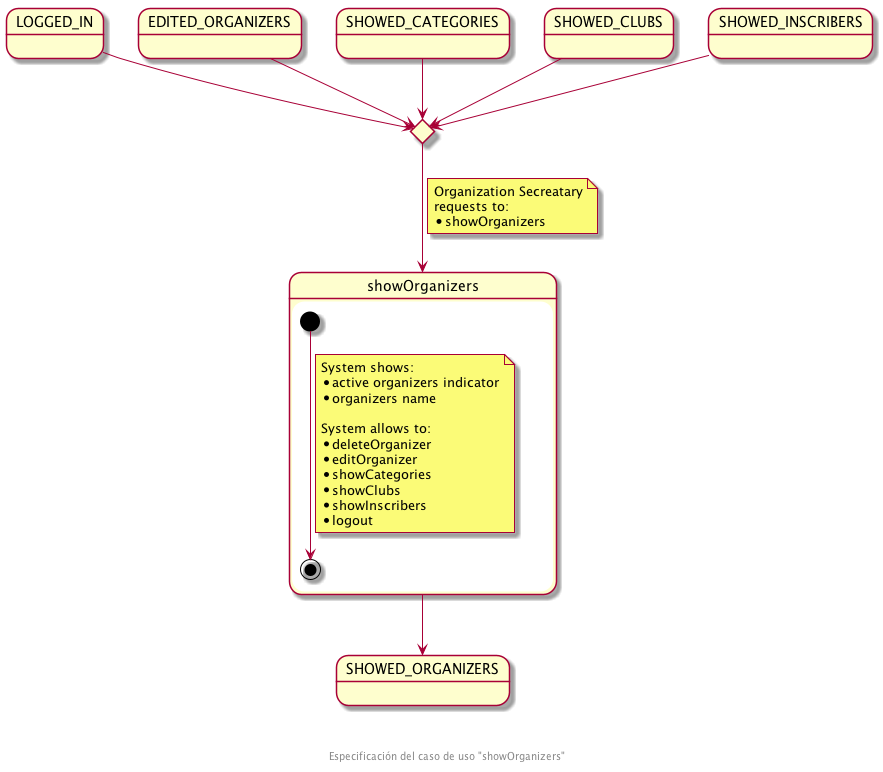

The diagram above was rendered by PlantUML. Its source (embedded in the PNG):
@startuml
state LOGGED_IN
state EDITED_ORGANIZERS
state SHOWED_CATEGORIES
state SHOWED_CLUBS
state SHOWED_INSCRIBERS

state enterShowOrganizersCHC <<choice>>

state showOrganizers {
  [*] --> [*]
  note on link
    System shows:
    * active organizers indicator
    * organizers name

    System allows to:
    * deleteOrganizer
    * editOrganizer
    * showCategories
    * showClubs
    * showInscribers
    * logout
  end note
}
state SHOWED_ORGANIZERS

LOGGED_IN --> enterShowOrganizersCHC
EDITED_ORGANIZERS --> enterShowOrganizersCHC
SHOWED_CATEGORIES --> enterShowOrganizersCHC
SHOWED_CLUBS --> enterShowOrganizersCHC
SHOWED_INSCRIBERS --> enterShowOrganizersCHC

enterShowOrganizersCHC --> showOrganizers
note on link
  Organization Secreatary
  requests to:
  * showOrganizers
end note
showOrganizers --> SHOWED_ORGANIZERS

footer \n\n\n Especificación del caso de uso "showOrganizers"
@enduml